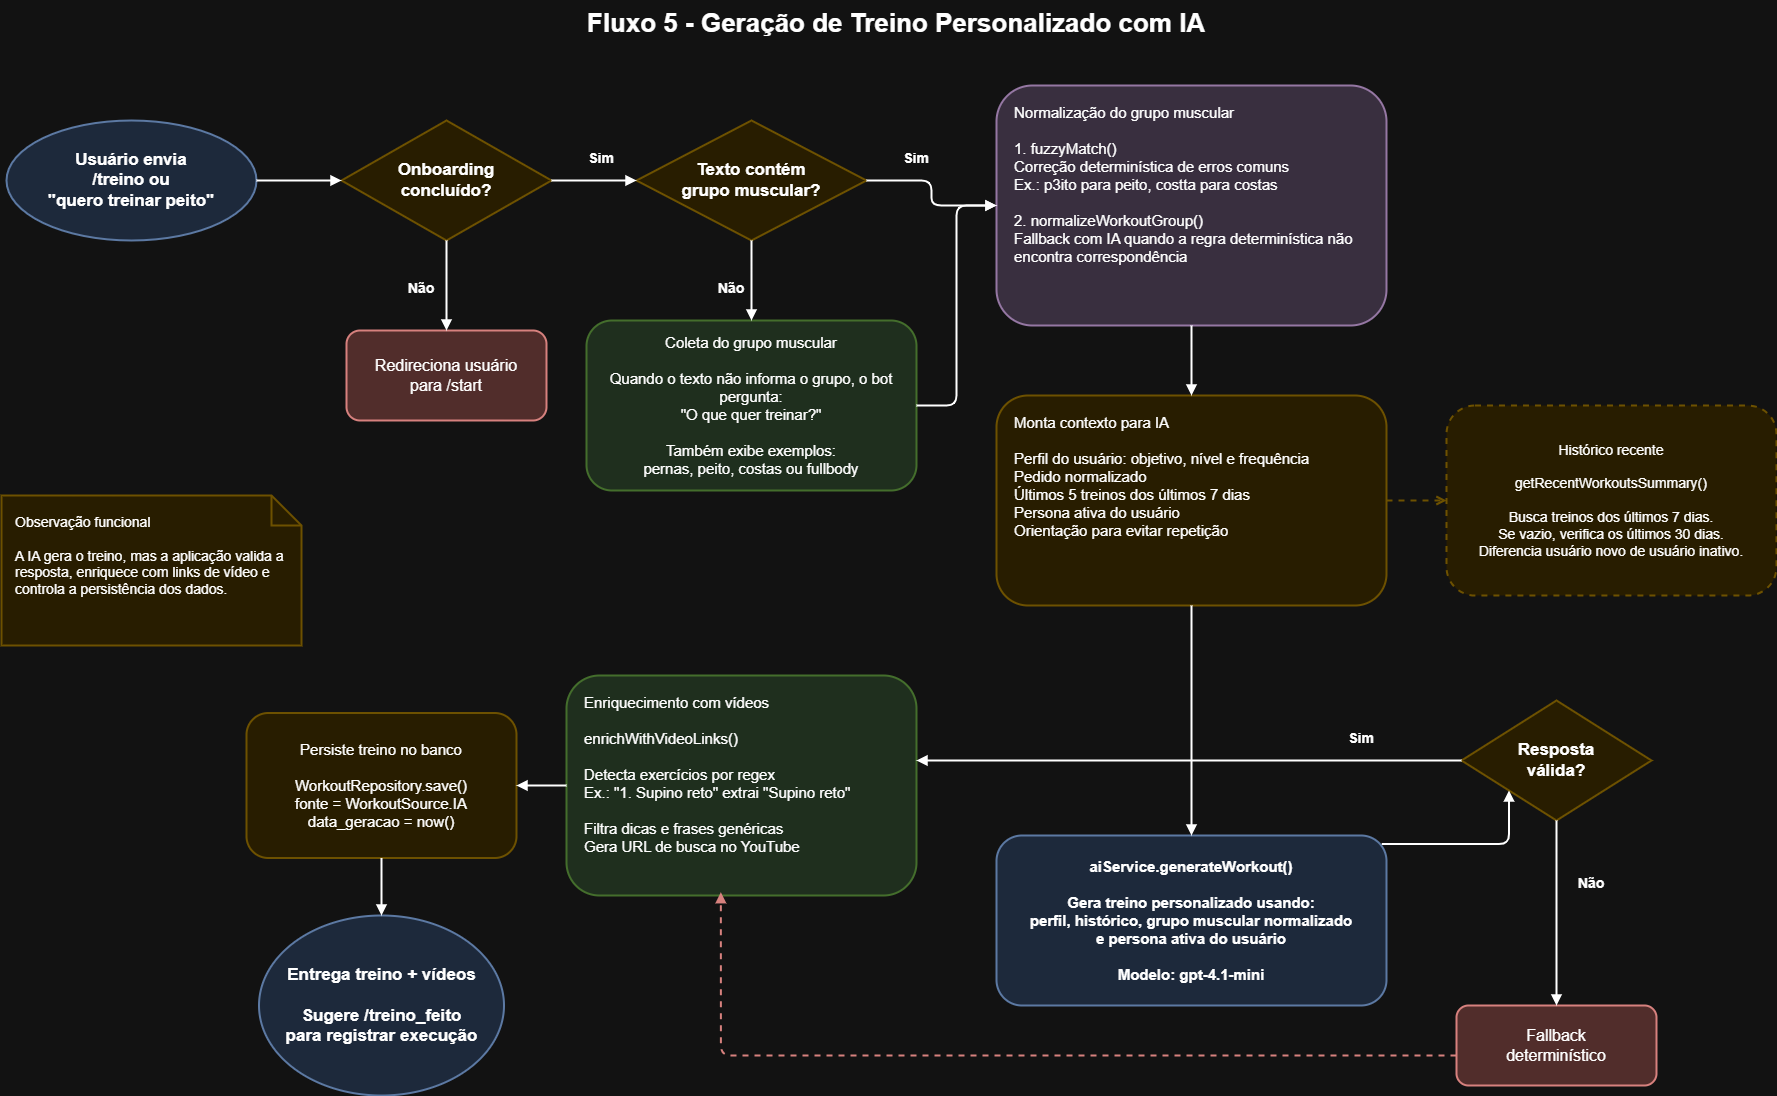

The diagram above was exported from draw.io. Its source (the exported page's mxGraphModel, read from the mxfile embedded in the PNG):
<mxGraphModel dx="2312" dy="1488" grid="1" gridSize="10" guides="1" tooltips="1" connect="1" arrows="1" fold="1" page="1" pageScale="1" pageWidth="827" pageHeight="1169" math="0" shadow="0">
  <root>
    <mxCell id="0" />
    <mxCell id="1" parent="0" />
    <mxCell id="title" parent="1" style="text;html=1;strokeColor=none;fillColor=none;align=center;verticalAlign=middle;whiteSpace=wrap;fontSize=26;fontStyle=1;fontFamily=Arial;" value="Fluxo 5 - Geração de Treino Personalizado com IA" vertex="1">
      <mxGeometry height="45" width="1040" x="430" y="25" as="geometry" />
    </mxCell>
    <mxCell id="start" parent="1" style="ellipse;whiteSpace=wrap;html=1;fillColor=#dae8fc;strokeColor=#6c8ebf;strokeWidth=2;fontSize=17;fontStyle=1;fontFamily=Arial;align=center;verticalAlign=middle;" value="Usuário envia&#10;/treino ou&#10;&quot;quero treinar peito&quot;" vertex="1">
      <mxGeometry height="120" width="250" x="60" y="145" as="geometry" />
    </mxCell>
    <mxCell id="onboarding" parent="1" style="rhombus;whiteSpace=wrap;html=1;fillColor=#fff2cc;strokeColor=#d6b656;strokeWidth=2;fontSize=17;fontStyle=1;fontFamily=Arial;align=center;verticalAlign=middle;" value="Onboarding&#10;concluído?" vertex="1">
      <mxGeometry height="120" width="210" x="395" y="145" as="geometry" />
    </mxCell>
    <mxCell id="redirect" parent="1" style="rounded=1;whiteSpace=wrap;html=1;fillColor=#f8cecc;strokeColor=#b85450;strokeWidth=2;fontSize=16;fontFamily=Arial;align=center;verticalAlign=middle;" value="Redireciona usuário&#10;para /start" vertex="1">
      <mxGeometry height="90" width="200" x="400" y="355" as="geometry" />
    </mxCell>
    <mxCell id="hasGroup" parent="1" style="rhombus;whiteSpace=wrap;html=1;fillColor=#fff2cc;strokeColor=#d6b656;strokeWidth=2;fontSize=17;fontStyle=1;fontFamily=Arial;align=center;verticalAlign=middle;" value="Texto contém&#10;grupo muscular?" vertex="1">
      <mxGeometry height="120" width="230" x="690" y="145" as="geometry" />
    </mxCell>
    <mxCell id="askGroup" parent="1" style="rounded=1;whiteSpace=wrap;html=1;fillColor=#d5e8d4;strokeColor=#82b366;strokeWidth=2;fontSize=15;fontFamily=Arial;align=center;verticalAlign=middle;" value="Coleta do grupo muscular&#10;&#10;Quando o texto não informa o grupo, o bot pergunta:&#10;&quot;O que quer treinar?&quot;&#10;&#10;Também exibe exemplos:&#10;pernas, peito, costas ou fullbody" vertex="1">
      <mxGeometry height="170" width="330" x="640" y="345" as="geometry" />
    </mxCell>
    <mxCell id="normalize" parent="1" style="rounded=1;whiteSpace=wrap;html=1;fillColor=#e1d5e7;strokeColor=#9673a6;strokeWidth=2;fontSize=15;fontFamily=Arial;align=left;spacingLeft=16;spacingRight=16;spacingTop=12;verticalAlign=top;" value="Normalização do grupo muscular&#10;&#10;1. fuzzyMatch()&#10;Correção determinística de erros comuns&#10;Ex.: p3ito para peito, costta para costas&#10;&#10;2. normalizeWorkoutGroup()&#10;Fallback com IA quando a regra determinística não encontra correspondência" vertex="1">
      <mxGeometry height="240" width="390" x="1050" y="110" as="geometry" />
    </mxCell>
    <mxCell id="context" parent="1" style="rounded=1;whiteSpace=wrap;html=1;fillColor=#fff2cc;strokeColor=#d6b656;strokeWidth=2;fontSize=15;fontFamily=Arial;align=left;spacingLeft=16;spacingRight=16;spacingTop=12;verticalAlign=top;" value="Monta contexto para IA&#10;&#10;Perfil do usuário: objetivo, nível e frequência&#10;Pedido normalizado&#10;Últimos 5 treinos dos últimos 7 dias&#10;Persona ativa do usuário&#10;Orientação para evitar repetição" vertex="1">
      <mxGeometry height="210" width="390" x="1050" y="420" as="geometry" />
    </mxCell>
    <mxCell id="recent" parent="1" style="rounded=1;dashed=1;whiteSpace=wrap;html=1;fillColor=#fff2cc;strokeColor=#d6b656;strokeWidth=2;fontSize=14;fontFamily=Arial;align=center;verticalAlign=middle;" value="Histórico recente&#10;&#10;getRecentWorkoutsSummary()&#10;&#10;Busca treinos dos últimos 7 dias.&#10;Se vazio, verifica os últimos 30 dias.&#10;Diferencia usuário novo de usuário inativo." vertex="1">
      <mxGeometry height="190" width="330" x="1500" y="430" as="geometry" />
    </mxCell>
    <mxCell id="ai" parent="1" style="rounded=1;whiteSpace=wrap;html=1;fillColor=#dae8fc;strokeColor=#6c8ebf;strokeWidth=2;fontSize=15;fontStyle=1;fontFamily=Arial;align=center;verticalAlign=middle;" value="aiService.generateWorkout()&#10;&#10;Gera treino personalizado usando:&#10;perfil, histórico, grupo muscular normalizado&#10;e persona ativa do usuário&#10;&#10;Modelo: gpt-4.1-mini" vertex="1">
      <mxGeometry height="170" width="390" x="1050" y="860" as="geometry" />
    </mxCell>
    <mxCell id="valid" parent="1" style="rhombus;whiteSpace=wrap;html=1;fillColor=#fff2cc;strokeColor=#d6b656;strokeWidth=2;fontSize=17;fontStyle=1;fontFamily=Arial;align=center;verticalAlign=middle;" value="Resposta&#10;válida?" vertex="1">
      <mxGeometry height="120" width="190" x="1515" y="725" as="geometry" />
    </mxCell>
    <mxCell id="fallback" parent="1" style="rounded=1;whiteSpace=wrap;html=1;fillColor=#f8cecc;strokeColor=#b85450;strokeWidth=2;fontSize=16;fontFamily=Arial;align=center;verticalAlign=middle;" value="Fallback&#10;determinístico" vertex="1">
      <mxGeometry height="80" width="200" x="1510" y="1030" as="geometry" />
    </mxCell>
    <mxCell id="videos" parent="1" style="rounded=1;whiteSpace=wrap;html=1;fillColor=#d5e8d4;strokeColor=#82b366;strokeWidth=2;fontSize=15;fontFamily=Arial;align=left;spacingLeft=16;spacingRight=16;spacingTop=12;verticalAlign=top;" value="Enriquecimento com vídeos&#10;&#10;enrichWithVideoLinks()&#10;&#10;Detecta exercícios por regex&#10;Ex.: &quot;1. Supino reto&quot; extrai &quot;Supino reto&quot;&#10;&#10;Filtra dicas e frases genéricas&#10;Gera URL de busca no YouTube" vertex="1">
      <mxGeometry height="220" width="350" x="620" y="700" as="geometry" />
    </mxCell>
    <mxCell id="persist" parent="1" style="rounded=1;whiteSpace=wrap;html=1;fillColor=#fff2cc;strokeColor=#d6b656;strokeWidth=2;fontSize=15;fontFamily=Arial;align=center;verticalAlign=middle;" value="Persiste treino no banco&#10;&#10;WorkoutRepository.save()&#10;fonte = WorkoutSource.IA&#10;data_geracao = now()" vertex="1">
      <mxGeometry height="145" width="270" x="300" y="737.5" as="geometry" />
    </mxCell>
    <mxCell id="end" parent="1" style="ellipse;whiteSpace=wrap;html=1;fillColor=#dae8fc;strokeColor=#6c8ebf;strokeWidth=2;fontSize=17;fontStyle=1;fontFamily=Arial;align=center;verticalAlign=middle;" value="Entrega treino + vídeos&#10;&#10;Sugere /treino_feito&#10;para registrar execução" vertex="1">
      <mxGeometry height="180" width="245" x="312.5" y="940" as="geometry" />
    </mxCell>
    <mxCell id="note" parent="1" style="shape=note;whiteSpace=wrap;html=1;backgroundOutline=1;fillColor=#fff2cc;strokeColor=#d6b656;strokeWidth=2;fontSize=14;fontFamily=Arial;align=left;spacing=14;verticalAlign=top;" value="Observação funcional&#10;&#10;A IA gera o treino, mas a aplicação valida a resposta, enriquece com links de vídeo e controla a persistência dos dados." vertex="1">
      <mxGeometry height="150" width="300" x="55" y="520" as="geometry" />
    </mxCell>
    <mxCell id="labelNo1" parent="1" style="text;html=1;strokeColor=none;fillColor=#ffffff;align=center;verticalAlign=middle;whiteSpace=wrap;fontSize=14;fontStyle=1;fontFamily=Arial;" value="Não" vertex="1">
      <mxGeometry height="25" width="50" x="450" y="300" as="geometry" />
    </mxCell>
    <mxCell id="labelYes1" parent="1" style="text;html=1;strokeColor=none;fillColor=#ffffff;align=center;verticalAlign=middle;whiteSpace=wrap;fontSize=14;fontStyle=1;fontFamily=Arial;" value="Sim" vertex="1">
      <mxGeometry height="25" width="50" x="630" y="170" as="geometry" />
    </mxCell>
    <mxCell id="labelNo2" parent="1" style="text;html=1;strokeColor=none;fillColor=#ffffff;align=center;verticalAlign=middle;whiteSpace=wrap;fontSize=14;fontStyle=1;fontFamily=Arial;" value="Não" vertex="1">
      <mxGeometry height="25" width="50" x="760" y="300" as="geometry" />
    </mxCell>
    <mxCell id="labelYes2" parent="1" style="text;html=1;strokeColor=none;fillColor=#ffffff;align=center;verticalAlign=middle;whiteSpace=wrap;fontSize=14;fontStyle=1;fontFamily=Arial;" value="Sim" vertex="1">
      <mxGeometry height="25" width="50" x="945" y="170" as="geometry" />
    </mxCell>
    <mxCell id="labelInvalid" parent="1" style="text;html=1;strokeColor=none;fillColor=#ffffff;align=center;verticalAlign=middle;whiteSpace=wrap;fontSize=14;fontStyle=1;fontFamily=Arial;" value="Não" vertex="1">
      <mxGeometry height="25" width="50" x="1620" y="895" as="geometry" />
    </mxCell>
    <mxCell id="labelValid" parent="1" style="text;html=1;strokeColor=none;fillColor=#ffffff;align=center;verticalAlign=middle;whiteSpace=wrap;fontSize=14;fontStyle=1;fontFamily=Arial;" value="Sim" vertex="1">
      <mxGeometry height="25" width="50" x="1390" y="750" as="geometry" />
    </mxCell>
    <mxCell id="e1" edge="1" parent="1" source="start" style="edgeStyle=orthogonalEdgeStyle;rounded=1;html=1;strokeWidth=2;endArrow=block;endFill=1;" target="onboarding" value="">
      <mxGeometry relative="1" as="geometry" />
    </mxCell>
    <mxCell id="e2" edge="1" parent="1" source="onboarding" style="edgeStyle=orthogonalEdgeStyle;rounded=1;html=1;strokeWidth=2;endArrow=block;endFill=1;" target="redirect" value="">
      <mxGeometry relative="1" as="geometry" />
    </mxCell>
    <mxCell id="e3" edge="1" parent="1" source="onboarding" style="edgeStyle=orthogonalEdgeStyle;rounded=1;html=1;strokeWidth=2;endArrow=block;endFill=1;" target="hasGroup" value="">
      <mxGeometry relative="1" as="geometry" />
    </mxCell>
    <mxCell id="e4" edge="1" parent="1" source="hasGroup" style="edgeStyle=orthogonalEdgeStyle;rounded=1;html=1;strokeWidth=2;endArrow=block;endFill=1;" target="askGroup" value="">
      <mxGeometry relative="1" as="geometry" />
    </mxCell>
    <mxCell id="e5" edge="1" parent="1" source="hasGroup" style="edgeStyle=orthogonalEdgeStyle;rounded=1;html=1;strokeWidth=2;endArrow=block;endFill=1;" target="normalize" value="">
      <mxGeometry relative="1" as="geometry" />
    </mxCell>
    <mxCell id="e6" edge="1" parent="1" source="askGroup" style="edgeStyle=orthogonalEdgeStyle;rounded=1;html=1;strokeWidth=2;endArrow=block;endFill=1;" target="normalize" value="">
      <mxGeometry relative="1" as="geometry" />
    </mxCell>
    <mxCell id="e7" edge="1" parent="1" source="normalize" style="edgeStyle=orthogonalEdgeStyle;rounded=1;html=1;strokeWidth=2;endArrow=block;endFill=1;" target="context" value="">
      <mxGeometry relative="1" as="geometry" />
    </mxCell>
    <mxCell id="e8" edge="1" parent="1" source="context" style="edgeStyle=orthogonalEdgeStyle;rounded=1;html=1;strokeWidth=2;dashed=1;strokeColor=#d6b656;endArrow=open;endFill=0;" target="recent" value="">
      <mxGeometry relative="1" as="geometry" />
    </mxCell>
    <mxCell id="e9" edge="1" parent="1" source="context" style="edgeStyle=orthogonalEdgeStyle;rounded=1;html=1;strokeWidth=2;endArrow=block;endFill=1;" target="ai" value="">
      <mxGeometry relative="1" as="geometry" />
    </mxCell>
    <mxCell id="e10" edge="1" parent="1" source="ai" style="edgeStyle=orthogonalEdgeStyle;rounded=1;html=1;strokeWidth=2;endArrow=block;endFill=1;exitX=0.988;exitY=0.05;exitDx=0;exitDy=0;exitPerimeter=0;entryX=0;entryY=1;entryDx=0;entryDy=0;" target="valid" value="">
      <mxGeometry relative="1" as="geometry">
        <mxPoint x="1520" y="790" as="targetPoint" />
      </mxGeometry>
    </mxCell>
    <mxCell id="e11" edge="1" parent="1" source="valid" style="edgeStyle=orthogonalEdgeStyle;rounded=1;html=1;strokeWidth=2;endArrow=block;endFill=1;" target="fallback" value="">
      <mxGeometry relative="1" as="geometry" />
    </mxCell>
    <mxCell id="e12" edge="1" parent="1" source="valid" style="edgeStyle=orthogonalEdgeStyle;rounded=1;html=1;strokeWidth=2;endArrow=block;endFill=1;" target="videos" value="">
      <mxGeometry relative="1" as="geometry">
        <Array as="points">
          <mxPoint x="1110" y="785" />
          <mxPoint x="1110" y="785" />
        </Array>
      </mxGeometry>
    </mxCell>
    <mxCell id="e13" edge="1" parent="1" source="fallback" style="edgeStyle=orthogonalEdgeStyle;rounded=1;html=1;strokeWidth=2;dashed=1;strokeColor=#b85450;endArrow=block;endFill=1;entryX=0.441;entryY=0.985;entryDx=0;entryDy=0;entryPerimeter=0;" target="videos" value="">
      <mxGeometry relative="1" as="geometry">
        <Array as="points">
          <mxPoint x="774" y="1080" />
        </Array>
      </mxGeometry>
    </mxCell>
    <mxCell id="e14" edge="1" parent="1" source="videos" style="edgeStyle=orthogonalEdgeStyle;rounded=1;html=1;strokeWidth=2;endArrow=block;endFill=1;" target="persist" value="">
      <mxGeometry relative="1" as="geometry" />
    </mxCell>
    <mxCell id="e15" edge="1" parent="1" source="persist" style="edgeStyle=orthogonalEdgeStyle;rounded=1;html=1;strokeWidth=2;endArrow=block;endFill=1;" target="end" value="">
      <mxGeometry relative="1" as="geometry" />
    </mxCell>
  </root>
</mxGraphModel>